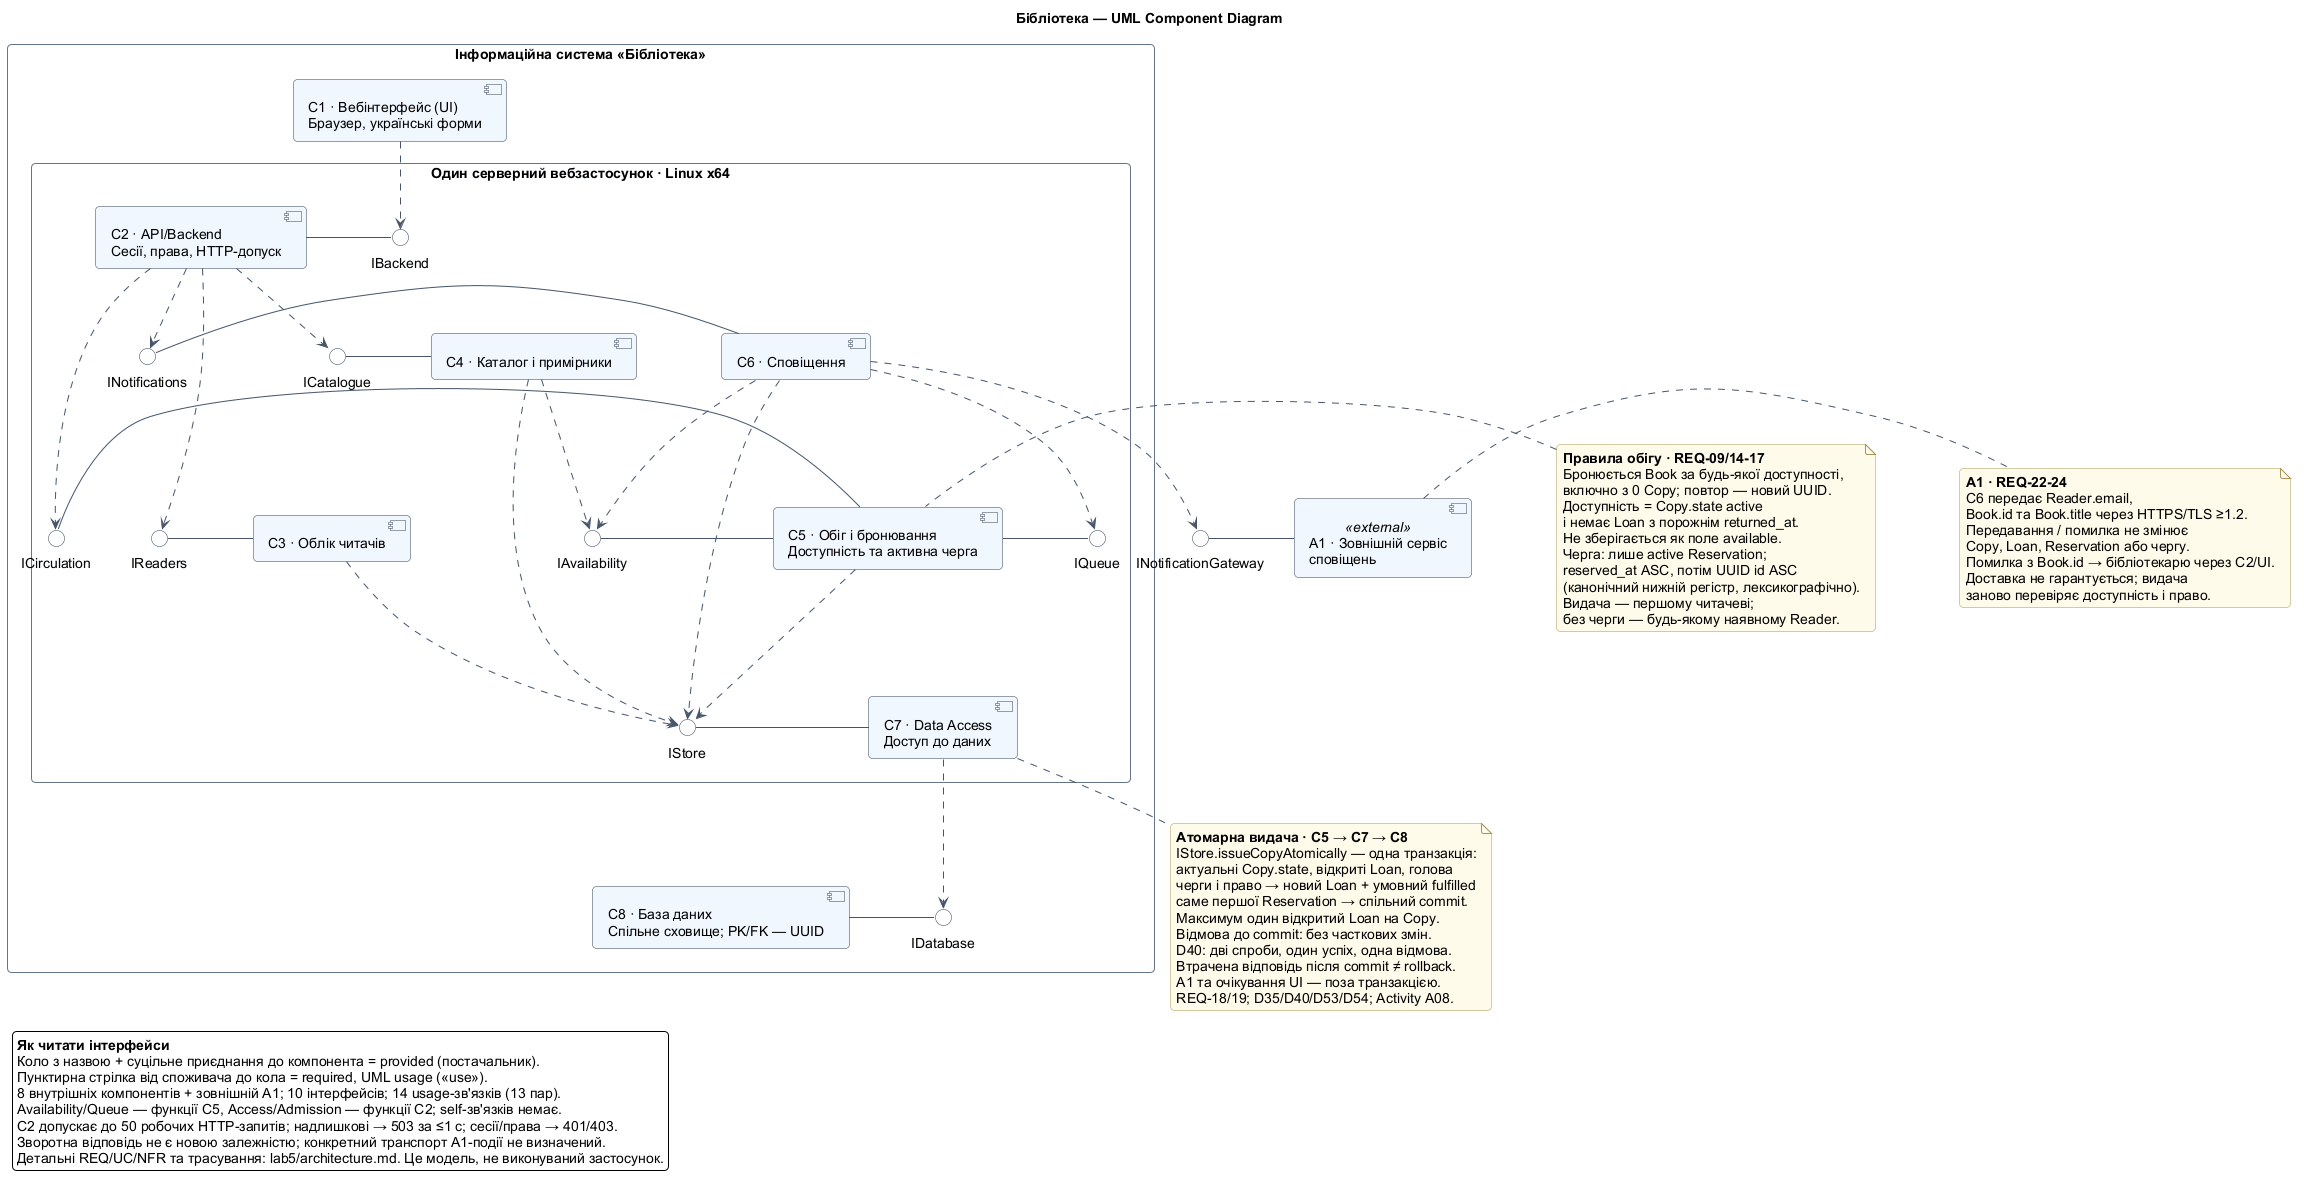

The diagram above was rendered by PlantUML. Its source (embedded in the PNG):
@startuml component
' Spec criteria: 9eb4dfb; architecture: c477a24. Stage 4.
' Sources: lab5/architecture.md sections 3-9; Lab 3 D35/D40/D46-D55;
' Lab 4 A02-A10, O01-O03 and C01-C04. Internal calls are not HTTP services.
top to bottom direction
skinparam componentStyle uml2
skinparam defaultFontName Arial
skinparam defaultFontSize 14
skinparam shadowing false
skinparam backgroundColor white
skinparam packageStyle rectangle
skinparam roundcorner 8
skinparam nodesep 85
skinparam ranksep 65
skinparam ArrowColor #475569
skinparam componentBackgroundColor #F0F7FF
skinparam componentBorderColor #334155
skinparam interfaceBackgroundColor white
skinparam interfaceBorderColor #334155
skinparam packageBackgroundColor #FAFCFF
skinparam packageBorderColor #64748B
skinparam noteBackgroundColor #FFFBEA
skinparam noteBorderColor #A89455
title Бібліотека — UML Component Diagram

rectangle "Інформаційна система «Бібліотека»" as Library {
  component "C1 · Вебінтерфейс (UI)\nБраузер, українські форми" as C1

  package "Один серверний вебзастосунок · Linux x64" as Server {
    together {
      component "C2 · API/Backend\nСесії, права, HTTP-допуск" as C2
      interface "IBackend" as IBackend
    }
    together {
      component "C3 · Облік читачів" as C3
      interface "IReaders" as IReaders
    }
    together {
      component "C4 · Каталог і примірники" as C4
      interface "ICatalogue" as ICatalogue
    }
    together {
      component "C6 · Сповіщення" as C6
      interface "INotifications" as INotifications
    }
    together {
      component "C5 · Обіг і бронювання\nДоступність та активна черга" as C5
      interface "ICirculation" as ICirculation
      interface "IAvailability" as IAvailability
      interface "IQueue" as IQueue
    }
    together {
      component "C7 · Data Access\nДоступ до даних" as C7
      interface "IStore" as IStore
    }
  }
  together {
    component "C8 · База даних\nСпільне сховище; PK/FK — UUID" as C8
    interface "IDatabase" as IDatabase
  }
}
together {
  component "A1 · Зовнішній сервіс\nсповіщень" as A1 <<external>>
  interface "INotificationGateway" as INotificationGateway
}

' Provided: solid attachment to a named lollipop interface (10 providers).
C2 -left- IBackend
C3 -left- IReaders
C4 -left- ICatalogue
C5 -left- ICirculation
C5 -left- IAvailability
C5 -right- IQueue
C6 -left- INotifications
C7 -left- IStore
C8 -left- IDatabase
A1 -left- INotificationGateway

' Required: UML usage dependencies, consumer -> provided interface (14).
C1 ..> IBackend
C2 ..> IReaders
C2 ..> ICatalogue
C2 ..> ICirculation
C2 ..> INotifications
C3 ..> IStore
C4 ..> IAvailability
C4 ..> IStore
C5 ..> IStore
C6 ..> IAvailability
C6 ..> IQueue
C6 ..> IStore
C6 ..> INotificationGateway
C7 ..> IDatabase

note left of C5
  **Правила обігу · REQ-09/14-17**
  Бронюється Book за будь-якої доступності,
  включно з 0 Copy; повтор — новий UUID.
  Доступність = Copy.state active
  і немає Loan з порожнім returned_at.
  Не зберігається як поле available.
  Черга: лише active Reservation;
  reserved_at ASC, потім UUID id ASC
  (канонічний нижній регістр, лексикографічно).
  Видача — першому читачеві;
  без черги — будь-якому наявному Reader.
end note

note bottom of C7
  **Атомарна видача · C5 → C7 → C8**
  IStore.issueCopyAtomically — одна транзакція:
  актуальні Copy.state, відкриті Loan, голова
  черги і право → новий Loan + умовний fulfilled
  саме першої Reservation → спільний commit.
  Максимум один відкритий Loan на Copy.
  Відмова до commit: без часткових змін.
  D40: дві спроби, один успіх, одна відмова.
  Втрачена відповідь після commit ≠ rollback.
  A1 та очікування UI — поза транзакцією.
  REQ-18/19; D35/D40/D53/D54; Activity A08.
end note

note right of A1
  **A1 · REQ-22-24**
  C6 передає Reader.email,
  Book.id та Book.title через HTTPS/TLS ≥1.2.
  Передавання / помилка не змінює
  Copy, Loan, Reservation або чергу.
  Помилка з Book.id → бібліотекарю через C2/UI.
  Доставка не гарантується; видача
  заново перевіряє доступність і право.
end note

legend bottom left
  **Як читати інтерфейси**
  Коло з назвою + суцільне приєднання до компонента = provided (постачальник).
  Пунктирна стрілка від споживача до кола = required, UML usage (<<use>>).
  8 внутрішніх компонентів + зовнішній A1; 10 інтерфейсів; 14 usage-зв'язків (13 пар).
  Availability/Queue — функції C5, Access/Admission — функції C2; self-зв'язків немає.
  C2 допускає до 50 робочих HTTP-запитів; надлишкові → 503 за ≤1 с; сесії/права → 401/403.
  Зворотна відповідь не є новою залежністю; конкретний транспорт A1-події не визначений.
  Детальні REQ/UC/NFR та трасування: lab5/architecture.md. Це модель, не виконуваний застосунок.
endlegend
@enduml